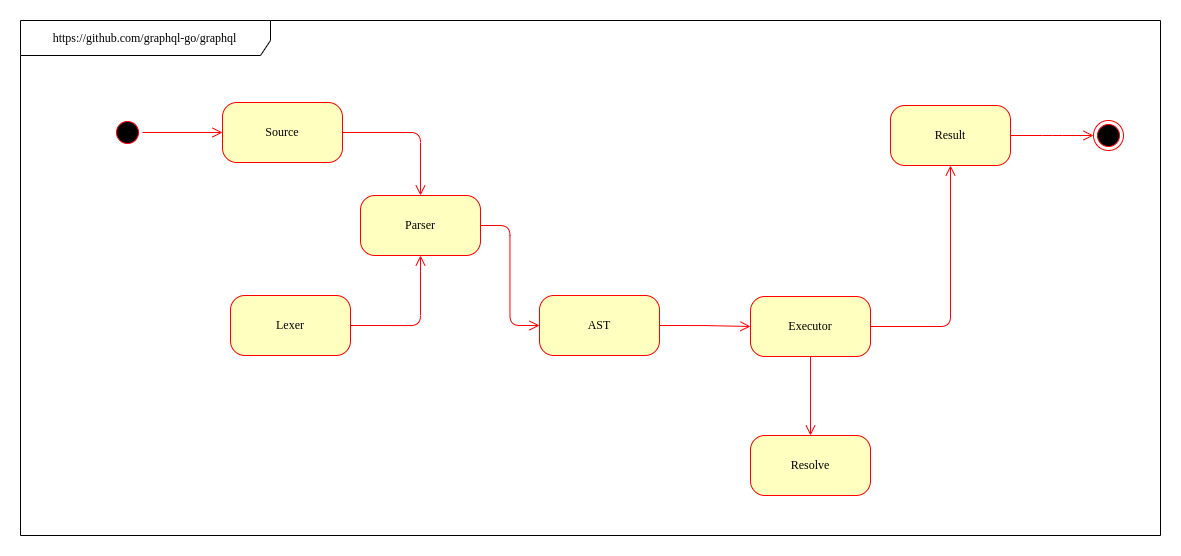

The diagram above was exported from draw.io. Its source (the exported page's mxGraphModel, read from the mxfile embedded in the PNG):
<mxGraphModel dx="836" dy="539" grid="1" gridSize="10" guides="1" tooltips="1" connect="1" arrows="1" fold="1" page="1" pageScale="1" pageWidth="1100" pageHeight="850" background="none" math="0" shadow="0">
  <root>
    <mxCell id="0" />
    <mxCell id="1" parent="0" />
    <mxCell id="2a3bc250acf0617d-8" value="https://github.com/graphql-go/graphql" style="shape=umlFrame;whiteSpace=wrap;html=1;rounded=1;shadow=0;comic=0;labelBackgroundColor=none;strokeWidth=1;fontFamily=Verdana;fontSize=12;align=center;width=250;height=35;" parent="1" vertex="1">
      <mxGeometry x="30" y="35" width="1140" height="515" as="geometry" />
    </mxCell>
    <mxCell id="382b91b5511bd0f7-1" value="" style="ellipse;html=1;shape=startState;fillColor=#000000;strokeColor=#ff0000;rounded=1;shadow=0;comic=0;labelBackgroundColor=none;fontFamily=Verdana;fontSize=12;fontColor=#000000;align=center;direction=south;" parent="1" vertex="1">
      <mxGeometry x="122" y="132" width="30" height="30" as="geometry" />
    </mxCell>
    <mxCell id="382b91b5511bd0f7-5" value="Lexer" style="rounded=1;whiteSpace=wrap;html=1;arcSize=24;fillColor=#ffffc0;strokeColor=#ff0000;shadow=0;comic=0;labelBackgroundColor=none;fontFamily=Verdana;fontSize=12;fontColor=#000000;align=center;" parent="1" vertex="1">
      <mxGeometry x="240" y="310" width="120" height="60" as="geometry" />
    </mxCell>
    <mxCell id="382b91b5511bd0f7-6" value="Source" style="rounded=1;whiteSpace=wrap;html=1;arcSize=24;fillColor=#ffffc0;strokeColor=#ff0000;shadow=0;comic=0;labelBackgroundColor=none;fontFamily=Verdana;fontSize=12;fontColor=#000000;align=center;" parent="1" vertex="1">
      <mxGeometry x="232" y="117" width="120" height="60" as="geometry" />
    </mxCell>
    <mxCell id="382b91b5511bd0f7-7" value="AST" style="rounded=1;whiteSpace=wrap;html=1;arcSize=24;fillColor=#ffffc0;strokeColor=#ff0000;shadow=0;comic=0;labelBackgroundColor=none;fontFamily=Verdana;fontSize=12;fontColor=#000000;align=center;" parent="1" vertex="1">
      <mxGeometry x="549" y="310" width="120" height="60" as="geometry" />
    </mxCell>
    <mxCell id="382b91b5511bd0f7-10" value="Executor" style="rounded=1;whiteSpace=wrap;html=1;arcSize=24;fillColor=#ffffc0;strokeColor=#ff0000;shadow=0;comic=0;labelBackgroundColor=none;fontFamily=Verdana;fontSize=12;fontColor=#000000;align=center;" parent="1" vertex="1">
      <mxGeometry x="760" y="311" width="120" height="60" as="geometry" />
    </mxCell>
    <mxCell id="2a3bc250acf0617d-9" style="edgeStyle=orthogonalEdgeStyle;html=1;labelBackgroundColor=none;endArrow=open;endSize=8;strokeColor=#ff0000;fontFamily=Verdana;fontSize=12;align=left;" parent="1" source="382b91b5511bd0f7-1" target="382b91b5511bd0f7-6" edge="1">
      <mxGeometry relative="1" as="geometry" />
    </mxCell>
    <mxCell id="2a3bc250acf0617d-10" style="edgeStyle=orthogonalEdgeStyle;html=1;labelBackgroundColor=none;endArrow=open;endSize=8;strokeColor=#ff0000;fontFamily=Verdana;fontSize=12;align=left;entryX=0;entryY=0.5;exitX=1;exitY=0.5;exitDx=0;exitDy=0;entryDx=0;entryDy=0;" parent="1" source="Rsvr-90DfazMjdi-WmLk-9" target="382b91b5511bd0f7-7" edge="1">
      <mxGeometry relative="1" as="geometry" />
    </mxCell>
    <mxCell id="2a3bc250acf0617d-12" style="edgeStyle=orthogonalEdgeStyle;html=1;exitX=1;exitY=0.5;entryX=0.5;entryY=1;labelBackgroundColor=none;endArrow=open;endSize=8;strokeColor=#ff0000;fontFamily=Verdana;fontSize=12;align=left;entryDx=0;entryDy=0;exitDx=0;exitDy=0;" parent="1" source="382b91b5511bd0f7-5" target="Rsvr-90DfazMjdi-WmLk-9" edge="1">
      <mxGeometry relative="1" as="geometry" />
    </mxCell>
    <mxCell id="2a3bc250acf0617d-14" style="edgeStyle=orthogonalEdgeStyle;html=1;exitX=1;exitY=0.5;entryX=0;entryY=0.5;labelBackgroundColor=none;endArrow=open;endSize=8;strokeColor=#ff0000;fontFamily=Verdana;fontSize=12;align=left;exitDx=0;exitDy=0;entryDx=0;entryDy=0;" parent="1" source="382b91b5511bd0f7-7" target="382b91b5511bd0f7-10" edge="1">
      <mxGeometry relative="1" as="geometry" />
    </mxCell>
    <mxCell id="Rsvr-90DfazMjdi-WmLk-1" value="" style="ellipse;html=1;shape=endState;fillColor=#000000;strokeColor=#ff0000;rounded=1;shadow=0;comic=0;labelBackgroundColor=none;fontFamily=Verdana;fontSize=12;fontColor=#000000;align=center;" vertex="1" parent="1">
      <mxGeometry x="1103" y="135" width="30" height="30" as="geometry" />
    </mxCell>
    <mxCell id="Rsvr-90DfazMjdi-WmLk-2" style="edgeStyle=elbowEdgeStyle;html=1;labelBackgroundColor=none;endArrow=open;endSize=8;strokeColor=#ff0000;fontFamily=Verdana;fontSize=12;align=left;" edge="1" parent="1" source="Rsvr-90DfazMjdi-WmLk-3" target="Rsvr-90DfazMjdi-WmLk-1">
      <mxGeometry relative="1" as="geometry" />
    </mxCell>
    <mxCell id="Rsvr-90DfazMjdi-WmLk-3" value="Result" style="rounded=1;whiteSpace=wrap;html=1;arcSize=24;fillColor=#ffffc0;strokeColor=#ff0000;shadow=0;comic=0;labelBackgroundColor=none;fontFamily=Verdana;fontSize=12;fontColor=#000000;align=center;" vertex="1" parent="1">
      <mxGeometry x="900" y="120" width="120" height="60" as="geometry" />
    </mxCell>
    <mxCell id="Rsvr-90DfazMjdi-WmLk-5" style="edgeStyle=orthogonalEdgeStyle;html=1;exitX=1;exitY=0.5;entryX=0.5;entryY=1;labelBackgroundColor=none;endArrow=open;endSize=8;strokeColor=#ff0000;fontFamily=Verdana;fontSize=12;align=left;exitDx=0;exitDy=0;entryDx=0;entryDy=0;" edge="1" parent="1" source="382b91b5511bd0f7-10" target="Rsvr-90DfazMjdi-WmLk-3">
      <mxGeometry relative="1" as="geometry">
        <mxPoint x="1100" y="320" as="sourcePoint" />
        <mxPoint x="760" y="350" as="targetPoint" />
      </mxGeometry>
    </mxCell>
    <mxCell id="Rsvr-90DfazMjdi-WmLk-7" value="Resolve" style="rounded=1;whiteSpace=wrap;html=1;arcSize=24;fillColor=#ffffc0;strokeColor=#ff0000;shadow=0;comic=0;labelBackgroundColor=none;fontFamily=Verdana;fontSize=12;fontColor=#000000;align=center;" vertex="1" parent="1">
      <mxGeometry x="760" y="450" width="120" height="60" as="geometry" />
    </mxCell>
    <mxCell id="Rsvr-90DfazMjdi-WmLk-8" style="edgeStyle=orthogonalEdgeStyle;html=1;exitX=0.5;exitY=1;entryX=0.5;entryY=0;labelBackgroundColor=none;endArrow=open;endSize=8;strokeColor=#ff0000;fontFamily=Verdana;fontSize=12;align=left;exitDx=0;exitDy=0;entryDx=0;entryDy=0;" edge="1" parent="1" source="382b91b5511bd0f7-10" target="Rsvr-90DfazMjdi-WmLk-7">
      <mxGeometry relative="1" as="geometry">
        <mxPoint x="1040" y="350" as="sourcePoint" />
        <mxPoint x="760" y="350" as="targetPoint" />
      </mxGeometry>
    </mxCell>
    <mxCell id="Rsvr-90DfazMjdi-WmLk-9" value="Parser" style="rounded=1;whiteSpace=wrap;html=1;arcSize=24;fillColor=#ffffc0;strokeColor=#ff0000;shadow=0;comic=0;labelBackgroundColor=none;fontFamily=Verdana;fontSize=12;fontColor=#000000;align=center;" vertex="1" parent="1">
      <mxGeometry x="370" y="210" width="120" height="60" as="geometry" />
    </mxCell>
    <mxCell id="Rsvr-90DfazMjdi-WmLk-10" style="edgeStyle=orthogonalEdgeStyle;html=1;exitX=1;exitY=0.5;entryX=0.5;entryY=0;labelBackgroundColor=none;endArrow=open;endSize=8;strokeColor=#ff0000;fontFamily=Verdana;fontSize=12;align=left;entryDx=0;entryDy=0;exitDx=0;exitDy=0;" edge="1" parent="1" source="382b91b5511bd0f7-6" target="Rsvr-90DfazMjdi-WmLk-9">
      <mxGeometry relative="1" as="geometry">
        <mxPoint x="370" y="350" as="sourcePoint" />
        <mxPoint x="490" y="250" as="targetPoint" />
      </mxGeometry>
    </mxCell>
  </root>
</mxGraphModel>